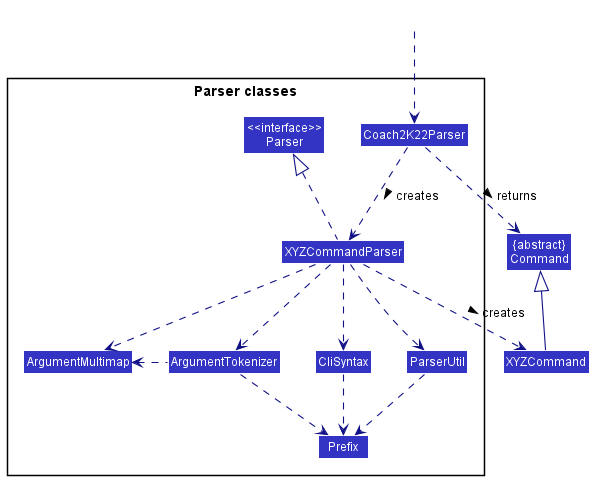

The diagram above was rendered by PlantUML. Its source (embedded in the PNG):
@startuml
!include style.puml
skinparam arrowThickness 1.1
skinparam arrowColor LOGIC_COLOR_T4
skinparam classBackgroundColor LOGIC_COLOR

Class "{abstract}\nCommand" as Command
Class XYZCommand

package "Parser classes"{
Class "<<interface>>\nParser" as Parser
Class Coach2K22Parser
Class XYZCommandParser
Class CliSyntax
Class ParserUtil
Class ArgumentMultimap
Class ArgumentTokenizer
Class Prefix
}

Class HiddenOutside #FFFFFF
HiddenOutside ..> Coach2K22Parser

Coach2K22Parser .down.> XYZCommandParser: creates >

XYZCommandParser ..> XYZCommand : creates >
Coach2K22Parser ..> Command : returns >
XYZCommandParser .up.|> Parser
XYZCommandParser ..> ArgumentMultimap
XYZCommandParser ..> ArgumentTokenizer
ArgumentTokenizer .left.> ArgumentMultimap
XYZCommandParser ..> CliSyntax
CliSyntax ..> Prefix
XYZCommandParser ..> ParserUtil
ParserUtil .down.> Prefix
ArgumentTokenizer .down.> Prefix
XYZCommand -up-|> Command
@enduml